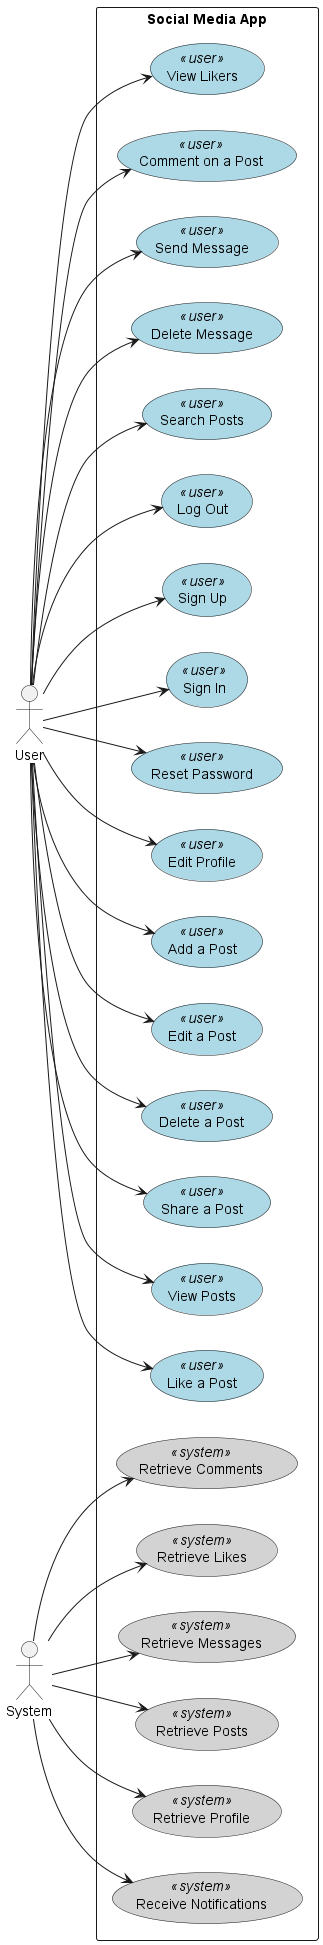

The diagram above was rendered by PlantUML. Its source (embedded in the PNG):
@startuml
left to right direction
skinparam usecase {
  BackgroundColor<<user>> LightBlue
  BackgroundColor<<system>> LightGray
}

actor User
actor System

rectangle "Social Media App" {
  usecase "Sign Up"                   as UC1 <<user>>
  usecase "Sign In"                   as UC2 <<user>>
  usecase "Reset Password"            as UC16 <<user>>
  usecase "Edit Profile"              as UC3 <<user>>
  usecase "Retrieve Profile"          as UC4 <<system>>

  usecase "Add a Post"                as UC5 <<user>>
  usecase "Edit a Post"               as UC17 <<user>>
  usecase "Delete a Post"             as UC6 <<user>>
  usecase "Share a Post"              as UC7 <<user>>
  usecase "Retrieve Posts"            as UC8 <<system>>
  usecase "View Posts"                as UC9 <<user>>

  usecase "Like a Post"               as UC10 <<user>>
  usecase "Retrieve Likes"            as UC13 <<system>>
  usecase "View Likers"               as UC18 <<user>>

  usecase "Comment on a Post"         as UC11 <<user>>
  usecase "Retrieve Comments"         as UC12 <<system>>

  usecase "Send Message"              as UC19 <<user>>
  usecase "Delete Message"            as UC20 <<user>>
  usecase "Retrieve Messages"         as UC21 <<system>>

  usecase "Search Posts"              as UC14 <<user>>

  usecase "Receive Notifications"     as UC23 <<system>>

  usecase "Log Out"                   as UC15 <<user>>
}

' User interactions
User --> UC1
User --> UC2
User --> UC16
User --> UC3
User --> UC5
User --> UC17
User --> UC6
User --> UC7
User --> UC9
User --> UC10
User --> UC11
User --> UC18
User --> UC19
User --> UC20
User --> UC14
User --> UC15

' System-provided actions
System --> UC4
System --> UC8
System --> UC12
System --> UC13
System --> UC21
System --> UC23
@enduml